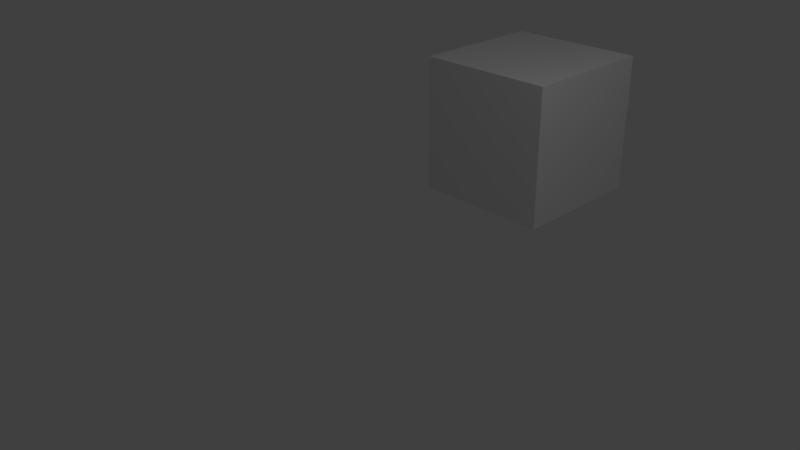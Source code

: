# Source: placeholder.blend  (saved by Blender 2.77.0; exported with 4.5.12 LTS)
import bpy
from mathutils import Matrix  # noqa: F401  (used for matrix-valued properties, if any)

bpy.ops.wm.read_factory_settings(use_empty=True)
scene = bpy.context.scene
scene.name = 'Scene'

# ---- collections
col_collection_1 = bpy.data.collections.new('Collection 1'); scene.collection.children.link(col_collection_1)

# ---- materials (node trees are filled in below, after node groups)
mat_material = bpy.data.materials.new('Material')
mat_material.alpha_threshold = 0.0
mat_material.use_transparent_shadow = False
mat_material.roughness = 0.5
mat_material.line_color = (0.0, 0.0, 0.0, 1.0)

# ---- material node trees

# ---- world
world_world = bpy.data.worlds.new('World'); scene.world = world_world
world_world.color = (0.05088, 0.05088, 0.05088)
world_world.use_sun_shadow = False
world_world.sun_shadow_jitter_overblur = 0.0
world_world.cycles.sampling_method = 'MANUAL'

# ---- cameras
cam_camera = bpy.data.cameras.new('Camera')
cam_camera.clip_end = 100.0
cam_camera.lens = 35.0
cam_camera.sensor_width = 32.0
cam_camera.sensor_height = 18.0
cam_camera.ortho_scale = 7.314
cam_camera.dof.focus_distance = 0.0
cam_camera.dof.aperture_fstop = 128.0

# ---- lights
light_lamp = bpy.data.lights.new('Lamp', 'POINT')
light_lamp.transmission_factor = 0.0
light_lamp.cutoff_distance = 30.0
light_lamp.energy = 100.0
light_lamp.shadow_buffer_clip_start = 1.001
light_lamp.shadow_soft_size = 0.1
light_lamp.shadow_maximum_resolution = 0.006
light_lamp.use_absolute_resolution = True

# ---- meshes
me_cube = bpy.data.meshes.new('Cube')
me_cube.from_pydata([(1.0, 1.0, -1.0), (1.0, -1.0, -1.0), (-1.0, -1.0, -1.0), (-1.0, 1.0, -1.0), (1.0, 1.0, 1.0), (1.0, -1.0, 1.0), (-1.0, -1.0, 1.0), (-1.0, 1.0, 1.0)], [], [(0, 1, 2, 3), (4, 7, 6, 5), (0, 4, 5, 1), (1, 5, 6, 2), (2, 6, 7, 3), (4, 0, 3, 7)])
me_cube.materials.append(mat_material)
me_cube.use_remesh_preserve_volume = False
me_cube.use_remesh_preserve_attributes = False
me_cube.use_mirror_vertex_groups = False
me_cube.update()

# ---- objects
ob_cube = bpy.data.objects.new('Cube', me_cube)
ob_lamp = bpy.data.objects.new('Lamp', light_lamp)
ob_camera = bpy.data.objects.new('Camera', cam_camera)

# ---- transforms, parenting, visibility, modifiers, constraints
ob_cube.location = (0.0, 3.0, 1.0)
ob_cube.rotation_euler = (-1.571, -0.0, 0.0)
ob_cube.lock_rotations_4d = False
ob_cube.empty_display_type = 'ARROWS'
ob_cube.lineart.crease_threshold = 0.0
ob_lamp.location = (4.076, 1.005, 5.904)
ob_lamp.rotation_euler = (0.6503, 0.05522, 1.866)
ob_lamp.lock_rotations_4d = False
ob_lamp.empty_display_type = 'ARROWS'
ob_lamp.color = (0.0, 0.0, 0.0, 0.0)
ob_lamp.lineart.crease_threshold = 0.0
ob_camera.location = (7.481, -6.508, 5.344)
ob_camera.rotation_euler = (1.109, 0.01082, 0.8149)
ob_camera.lock_rotations_4d = False
ob_camera.empty_display_type = 'ARROWS'
ob_camera.color = (0.0, 0.0, 0.0, 0.0)
ob_camera.display_type = 'WIRE'
ob_camera.lineart.crease_threshold = 0.0

# ---- collection membership
col_collection_1.objects.link(ob_cube)
col_collection_1.objects.link(ob_lamp)
col_collection_1.objects.link(ob_camera)

# ---- scene / render settings (as saved in the file)
scene.camera = ob_camera
scene.frame_start = 1; scene.frame_end = 60; scene.frame_set(168)
scene.render.engine = 'BLENDER_EEVEE_NEXT'
scene.render.resolution_percentage = 50
scene.render.fps = 60
scene.render.dither_intensity = 0.0
scene.cycles.use_denoising = False
scene.cycles.samples = 128
scene.cycles.sampling_pattern = 'TABULATED_SOBOL'
scene.cycles.light_sampling_threshold = 0.0
scene.cycles.use_adaptive_sampling = False
scene.cycles.use_light_tree = False
scene.cycles.blur_glossy = 0.0
scene.cycles.sample_clamp_indirect = 0.0
scene.view_settings.view_transform = 'Standard'
bpy.context.view_layer.update()

